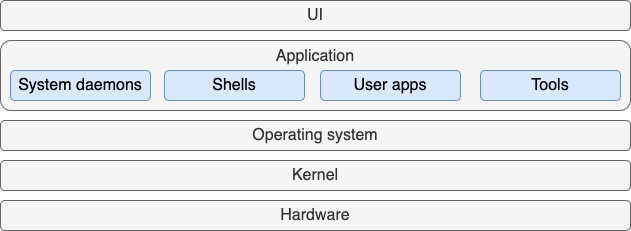

The diagram above was exported from draw.io. Its source (the exported page's mxGraphModel, read from the mxfile embedded in the PNG):
<mxGraphModel dx="1306" dy="837" grid="1" gridSize="10" guides="1" tooltips="1" connect="1" arrows="1" fold="1" page="1" pageScale="1" pageWidth="827" pageHeight="1169" math="0" shadow="0">
  <root>
    <mxCell id="0" />
    <mxCell id="1" parent="0" />
    <mxCell id="lwsr5Fn5sWhUhnsImxuA-2" value="UI" style="rounded=1;whiteSpace=wrap;html=1;fontSize=16;fillColor=#f5f5f5;fontColor=#333333;strokeColor=#666666;" vertex="1" parent="1">
      <mxGeometry x="130" y="80" width="630" height="30" as="geometry" />
    </mxCell>
    <mxCell id="lwsr5Fn5sWhUhnsImxuA-3" value="Application" style="rounded=1;whiteSpace=wrap;html=1;verticalAlign=top;fontSize=16;fillColor=#f5f5f5;fontColor=#333333;strokeColor=#666666;" vertex="1" parent="1">
      <mxGeometry x="130" y="120" width="630" height="70" as="geometry" />
    </mxCell>
    <mxCell id="lwsr5Fn5sWhUhnsImxuA-4" value="System daemons" style="rounded=1;whiteSpace=wrap;html=1;fontSize=16;fillColor=#dae8fc;strokeColor=#6c8ebf;" vertex="1" parent="1">
      <mxGeometry x="140" y="150" width="140" height="30" as="geometry" />
    </mxCell>
    <mxCell id="lwsr5Fn5sWhUhnsImxuA-6" value="Shells" style="rounded=1;whiteSpace=wrap;html=1;fontSize=16;fillColor=#dae8fc;strokeColor=#6c8ebf;" vertex="1" parent="1">
      <mxGeometry x="294" y="150" width="140" height="30" as="geometry" />
    </mxCell>
    <mxCell id="lwsr5Fn5sWhUhnsImxuA-8" value="User apps" style="rounded=1;whiteSpace=wrap;html=1;fontSize=16;fillColor=#dae8fc;strokeColor=#6c8ebf;" vertex="1" parent="1">
      <mxGeometry x="450" y="150" width="140" height="30" as="geometry" />
    </mxCell>
    <mxCell id="lwsr5Fn5sWhUhnsImxuA-9" value="Tools" style="rounded=1;whiteSpace=wrap;html=1;fontSize=16;fillColor=#dae8fc;strokeColor=#6c8ebf;" vertex="1" parent="1">
      <mxGeometry x="610" y="150" width="140" height="30" as="geometry" />
    </mxCell>
    <mxCell id="lwsr5Fn5sWhUhnsImxuA-10" value="Operating system" style="rounded=1;whiteSpace=wrap;html=1;fontSize=16;fillColor=#f5f5f5;fontColor=#333333;strokeColor=#666666;" vertex="1" parent="1">
      <mxGeometry x="130" y="200" width="630" height="30" as="geometry" />
    </mxCell>
    <mxCell id="lwsr5Fn5sWhUhnsImxuA-11" value="Kernel" style="rounded=1;whiteSpace=wrap;html=1;fontSize=16;fillColor=#f5f5f5;fontColor=#333333;strokeColor=#666666;" vertex="1" parent="1">
      <mxGeometry x="130" y="240" width="630" height="30" as="geometry" />
    </mxCell>
    <mxCell id="lwsr5Fn5sWhUhnsImxuA-12" value="Hardware" style="rounded=1;whiteSpace=wrap;html=1;fontSize=16;fillColor=#f5f5f5;fontColor=#333333;strokeColor=#666666;" vertex="1" parent="1">
      <mxGeometry x="130" y="280" width="630" height="30" as="geometry" />
    </mxCell>
  </root>
</mxGraphModel>